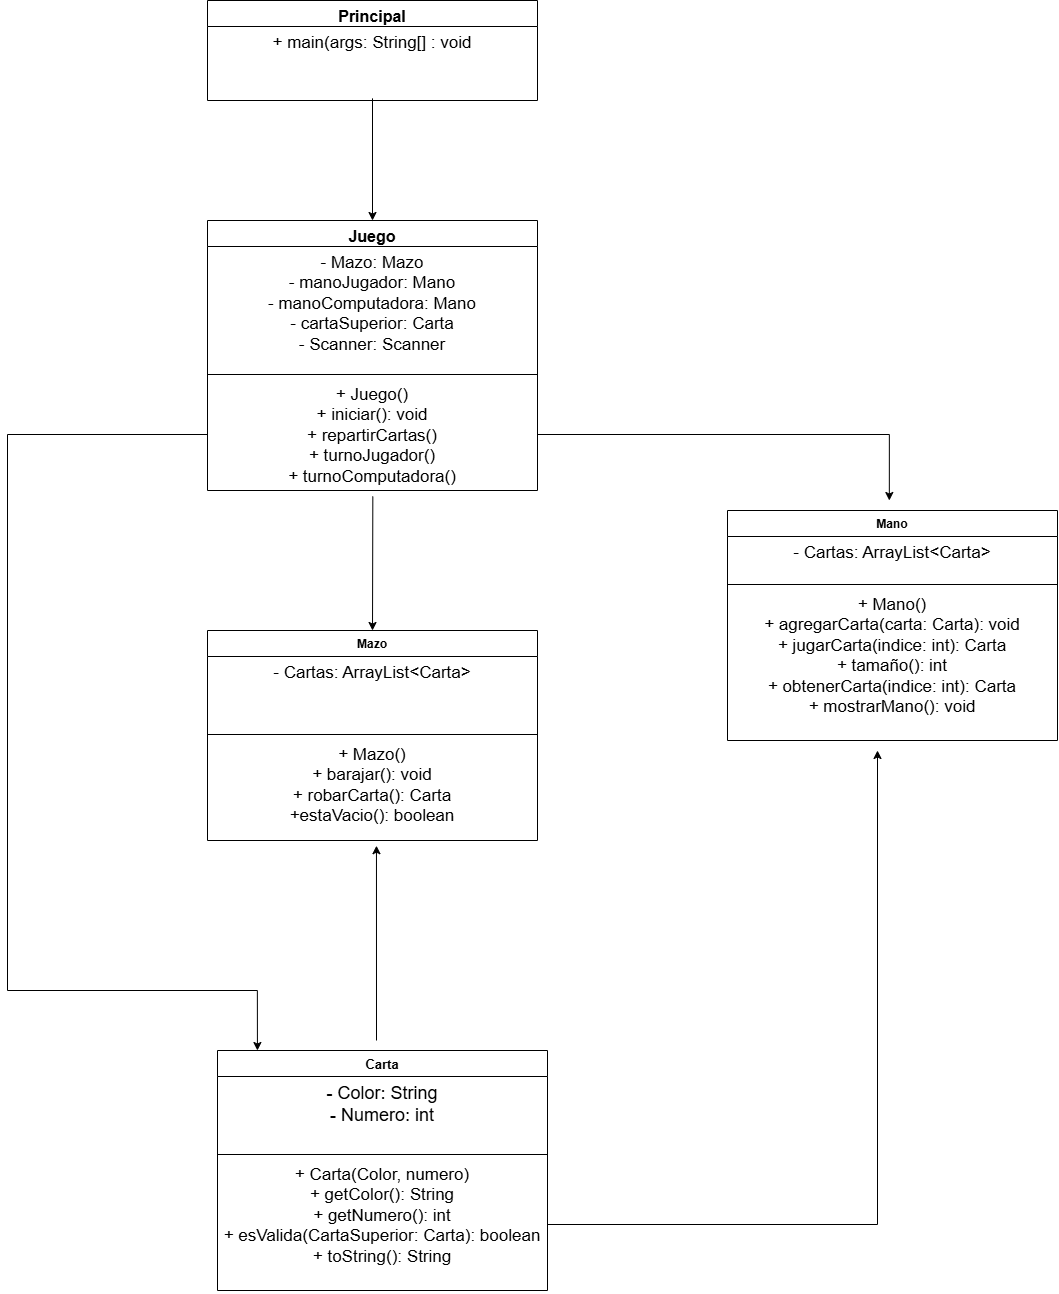

The diagram above was exported from draw.io. Its source (the exported page's mxGraphModel, read from the mxfile embedded in the PNG):
<mxGraphModel dx="1050" dy="583" grid="1" gridSize="10" guides="1" tooltips="1" connect="1" arrows="1" fold="1" page="1" pageScale="1" pageWidth="827" pageHeight="1169" math="0" shadow="0">
  <root>
    <mxCell id="0" />
    <mxCell id="1" parent="0" />
    <mxCell id="z3CB1oNjrBUpTGpu4Iul-30" parent="1" style="swimlane;fontStyle=1;align=center;verticalAlign=top;childLayout=stackLayout;horizontal=1;startSize=26;horizontalStack=0;resizeParent=1;resizeParentMax=0;resizeLast=0;collapsible=1;marginBottom=0;whiteSpace=wrap;html=1;fontSize=13;" value="Carta" vertex="1">
      <mxGeometry height="240" width="330" x="340" y="1060" as="geometry" />
    </mxCell>
    <mxCell id="z3CB1oNjrBUpTGpu4Iul-31" parent="z3CB1oNjrBUpTGpu4Iul-30" style="text;strokeColor=none;fillColor=none;align=center;verticalAlign=top;spacingLeft=4;spacingRight=4;overflow=hidden;rotatable=0;points=[[0,0.5],[1,0.5]];portConstraint=eastwest;whiteSpace=wrap;html=1;" value="&lt;font style=&quot;font-size: 18px;&quot;&gt;- Color: String&lt;/font&gt;&lt;div&gt;&lt;font style=&quot;font-size: 18px;&quot;&gt;- Numero: int&lt;/font&gt;&lt;/div&gt;" vertex="1">
      <mxGeometry height="74" width="330" y="26" as="geometry" />
    </mxCell>
    <mxCell id="z3CB1oNjrBUpTGpu4Iul-32" parent="z3CB1oNjrBUpTGpu4Iul-30" style="line;strokeWidth=1;fillColor=none;align=left;verticalAlign=middle;spacingTop=-1;spacingLeft=3;spacingRight=3;rotatable=0;labelPosition=right;points=[];portConstraint=eastwest;strokeColor=inherit;" value="" vertex="1">
      <mxGeometry height="8" width="330" y="100" as="geometry" />
    </mxCell>
    <mxCell id="z3CB1oNjrBUpTGpu4Iul-63" edge="1" parent="z3CB1oNjrBUpTGpu4Iul-30" source="z3CB1oNjrBUpTGpu4Iul-33" style="edgeStyle=orthogonalEdgeStyle;rounded=0;orthogonalLoop=1;jettySize=auto;html=1;exitX=1;exitY=0.5;exitDx=0;exitDy=0;">
      <mxGeometry relative="1" as="geometry">
        <mxPoint x="660" y="-300" as="targetPoint" />
      </mxGeometry>
    </mxCell>
    <mxCell id="z3CB1oNjrBUpTGpu4Iul-33" parent="z3CB1oNjrBUpTGpu4Iul-30" style="text;strokeColor=none;fillColor=none;align=center;verticalAlign=top;spacingLeft=4;spacingRight=4;overflow=hidden;rotatable=0;points=[[0,0.5],[1,0.5]];portConstraint=eastwest;whiteSpace=wrap;html=1;" value="&lt;font style=&quot;font-size: 17px;&quot;&gt;+ Carta(Color, numero)&lt;/font&gt;&lt;div&gt;&lt;font style=&quot;font-size: 17px;&quot;&gt;+ getColor(): String&lt;/font&gt;&lt;/div&gt;&lt;div&gt;&lt;font style=&quot;font-size: 17px;&quot;&gt;+ getNumero(): int&lt;/font&gt;&lt;/div&gt;&lt;div&gt;&lt;font style=&quot;font-size: 17px;&quot;&gt;+ esValida(CartaSuperior: Carta): boolean&lt;/font&gt;&lt;/div&gt;&lt;div&gt;&lt;font style=&quot;font-size: 17px;&quot;&gt;+ toString(): String&lt;/font&gt;&lt;/div&gt;" vertex="1">
      <mxGeometry height="132" width="330" y="108" as="geometry" />
    </mxCell>
    <mxCell id="z3CB1oNjrBUpTGpu4Iul-34" parent="1" style="swimlane;fontStyle=1;align=center;verticalAlign=top;childLayout=stackLayout;horizontal=1;startSize=26;horizontalStack=0;resizeParent=1;resizeParentMax=0;resizeLast=0;collapsible=1;marginBottom=0;whiteSpace=wrap;html=1;" value="Mazo" vertex="1">
      <mxGeometry height="210" width="330" x="330" y="640" as="geometry" />
    </mxCell>
    <mxCell id="z3CB1oNjrBUpTGpu4Iul-35" parent="z3CB1oNjrBUpTGpu4Iul-34" style="text;strokeColor=none;fillColor=none;align=center;verticalAlign=top;spacingLeft=4;spacingRight=4;overflow=hidden;rotatable=0;points=[[0,0.5],[1,0.5]];portConstraint=eastwest;whiteSpace=wrap;html=1;" value="&lt;font style=&quot;font-size: 17px;&quot;&gt;- Cartas: ArrayList&amp;lt;Carta&amp;gt;&lt;/font&gt;" vertex="1">
      <mxGeometry height="74" width="330" y="26" as="geometry" />
    </mxCell>
    <mxCell id="z3CB1oNjrBUpTGpu4Iul-36" parent="z3CB1oNjrBUpTGpu4Iul-34" style="line;strokeWidth=1;fillColor=none;align=left;verticalAlign=middle;spacingTop=-1;spacingLeft=3;spacingRight=3;rotatable=0;labelPosition=right;points=[];portConstraint=eastwest;strokeColor=inherit;" value="" vertex="1">
      <mxGeometry height="8" width="330" y="100" as="geometry" />
    </mxCell>
    <mxCell id="z3CB1oNjrBUpTGpu4Iul-37" parent="z3CB1oNjrBUpTGpu4Iul-34" style="text;strokeColor=none;fillColor=none;align=center;verticalAlign=top;spacingLeft=4;spacingRight=4;overflow=hidden;rotatable=0;points=[[0,0.5],[1,0.5]];portConstraint=eastwest;whiteSpace=wrap;html=1;" value="&lt;font style=&quot;font-size: 17px;&quot;&gt;+ Mazo()&lt;/font&gt;&lt;div&gt;&lt;font style=&quot;font-size: 17px;&quot;&gt;+ barajar(): void&lt;/font&gt;&lt;/div&gt;&lt;div&gt;&lt;font style=&quot;font-size: 17px;&quot;&gt;+ robarCarta(): Carta&lt;/font&gt;&lt;/div&gt;&lt;div&gt;&lt;font style=&quot;font-size: 17px;&quot;&gt;+estaVacio(): boolean&lt;/font&gt;&lt;/div&gt;" vertex="1">
      <mxGeometry height="102" width="330" y="108" as="geometry" />
    </mxCell>
    <mxCell id="z3CB1oNjrBUpTGpu4Iul-38" parent="1" style="swimlane;fontStyle=1;align=center;verticalAlign=top;childLayout=stackLayout;horizontal=1;startSize=26;horizontalStack=0;resizeParent=1;resizeParentMax=0;resizeLast=0;collapsible=1;marginBottom=0;whiteSpace=wrap;html=1;" value="Mano" vertex="1">
      <mxGeometry height="230" width="330" x="850" y="520" as="geometry" />
    </mxCell>
    <mxCell id="z3CB1oNjrBUpTGpu4Iul-39" parent="z3CB1oNjrBUpTGpu4Iul-38" style="text;strokeColor=none;fillColor=none;align=center;verticalAlign=top;spacingLeft=4;spacingRight=4;overflow=hidden;rotatable=0;points=[[0,0.5],[1,0.5]];portConstraint=eastwest;whiteSpace=wrap;html=1;" value="&lt;font style=&quot;font-size: 17px;&quot;&gt;- Cartas: ArrayList&amp;lt;Carta&amp;gt;&lt;/font&gt;" vertex="1">
      <mxGeometry height="44" width="330" y="26" as="geometry" />
    </mxCell>
    <mxCell id="z3CB1oNjrBUpTGpu4Iul-40" parent="z3CB1oNjrBUpTGpu4Iul-38" style="line;strokeWidth=1;fillColor=none;align=left;verticalAlign=middle;spacingTop=-1;spacingLeft=3;spacingRight=3;rotatable=0;labelPosition=right;points=[];portConstraint=eastwest;strokeColor=inherit;" value="" vertex="1">
      <mxGeometry height="8" width="330" y="70" as="geometry" />
    </mxCell>
    <mxCell id="z3CB1oNjrBUpTGpu4Iul-41" parent="z3CB1oNjrBUpTGpu4Iul-38" style="text;strokeColor=none;fillColor=none;align=center;verticalAlign=top;spacingLeft=4;spacingRight=4;overflow=hidden;rotatable=0;points=[[0,0.5],[1,0.5]];portConstraint=eastwest;whiteSpace=wrap;html=1;" value="&lt;font style=&quot;font-size: 17px;&quot;&gt;+ Mano()&lt;/font&gt;&lt;div&gt;&lt;font style=&quot;font-size: 17px;&quot;&gt;+ agregarCarta(carta: Carta): void&lt;/font&gt;&lt;/div&gt;&lt;div&gt;&lt;font style=&quot;font-size: 17px;&quot;&gt;+ jugarCarta(indice: int): Carta&lt;/font&gt;&lt;/div&gt;&lt;div&gt;&lt;font style=&quot;font-size: 17px;&quot;&gt;+ tamaño(): int&lt;/font&gt;&lt;/div&gt;&lt;div&gt;&lt;font style=&quot;font-size: 17px;&quot;&gt;+ obtenerCarta(indice: int): Carta&lt;/font&gt;&lt;/div&gt;&lt;div&gt;&lt;font style=&quot;font-size: 17px;&quot;&gt;+ mostrarMano(): void&lt;/font&gt;&lt;/div&gt;" vertex="1">
      <mxGeometry height="152" width="330" y="78" as="geometry" />
    </mxCell>
    <mxCell id="z3CB1oNjrBUpTGpu4Iul-42" parent="1" style="swimlane;fontStyle=1;align=center;verticalAlign=top;childLayout=stackLayout;horizontal=1;startSize=26;horizontalStack=0;resizeParent=1;resizeParentMax=0;resizeLast=0;collapsible=1;marginBottom=0;whiteSpace=wrap;html=1;" value="&lt;font style=&quot;font-size: 16px;&quot;&gt;Juego&lt;/font&gt;" vertex="1">
      <mxGeometry height="270" width="330" x="330" y="230" as="geometry" />
    </mxCell>
    <mxCell id="z3CB1oNjrBUpTGpu4Iul-43" parent="z3CB1oNjrBUpTGpu4Iul-42" style="text;strokeColor=none;fillColor=none;align=center;verticalAlign=top;spacingLeft=4;spacingRight=4;overflow=hidden;rotatable=0;points=[[0,0.5],[1,0.5]];portConstraint=eastwest;whiteSpace=wrap;html=1;" value="&lt;span style=&quot;font-size: 17px;&quot;&gt;- Mazo: Mazo&lt;/span&gt;&lt;div&gt;&lt;span style=&quot;font-size: 17px;&quot;&gt;- manoJugador: Mano&lt;/span&gt;&lt;/div&gt;&lt;div&gt;&lt;span style=&quot;font-size: 17px;&quot;&gt;- manoComputadora: Mano&lt;/span&gt;&lt;/div&gt;&lt;div&gt;&lt;span style=&quot;font-size: 17px;&quot;&gt;- cartaSuperior: Carta&lt;/span&gt;&lt;/div&gt;&lt;div&gt;&lt;span style=&quot;font-size: 17px;&quot;&gt;- Scanner: Scanner&lt;/span&gt;&lt;/div&gt;" vertex="1">
      <mxGeometry height="124" width="330" y="26" as="geometry" />
    </mxCell>
    <mxCell id="z3CB1oNjrBUpTGpu4Iul-44" parent="z3CB1oNjrBUpTGpu4Iul-42" style="line;strokeWidth=1;fillColor=none;align=left;verticalAlign=middle;spacingTop=-1;spacingLeft=3;spacingRight=3;rotatable=0;labelPosition=right;points=[];portConstraint=eastwest;strokeColor=inherit;" value="" vertex="1">
      <mxGeometry height="8" width="330" y="150" as="geometry" />
    </mxCell>
    <mxCell id="z3CB1oNjrBUpTGpu4Iul-62" edge="1" parent="z3CB1oNjrBUpTGpu4Iul-42" source="z3CB1oNjrBUpTGpu4Iul-45" style="edgeStyle=orthogonalEdgeStyle;rounded=0;orthogonalLoop=1;jettySize=auto;html=1;exitX=1;exitY=0.5;exitDx=0;exitDy=0;">
      <mxGeometry relative="1" as="geometry">
        <mxPoint x="681.8285260881696" y="280" as="targetPoint" />
      </mxGeometry>
    </mxCell>
    <mxCell id="z3CB1oNjrBUpTGpu4Iul-45" parent="z3CB1oNjrBUpTGpu4Iul-42" style="text;strokeColor=none;fillColor=none;align=center;verticalAlign=top;spacingLeft=4;spacingRight=4;overflow=hidden;rotatable=0;points=[[0,0.5],[1,0.5]];portConstraint=eastwest;whiteSpace=wrap;html=1;" value="&lt;font style=&quot;font-size: 17px;&quot;&gt;+ Juego()&lt;/font&gt;&lt;div&gt;&lt;font style=&quot;font-size: 17px;&quot;&gt;+ iniciar(): void&lt;/font&gt;&lt;/div&gt;&lt;div&gt;&lt;font style=&quot;font-size: 17px;&quot;&gt;+ repartirCartas()&lt;/font&gt;&lt;/div&gt;&lt;div&gt;&lt;span style=&quot;font-size: 17px;&quot;&gt;+ turnoJugador()&lt;/span&gt;&lt;/div&gt;&lt;div&gt;&lt;span style=&quot;font-size: 17px;&quot;&gt;+ turnoComputadora()&lt;/span&gt;&lt;/div&gt;&lt;div&gt;&lt;font style=&quot;font-size: 17px;&quot;&gt;&lt;br&gt;&lt;/font&gt;&lt;/div&gt;" vertex="1">
      <mxGeometry height="112" width="330" y="158" as="geometry" />
    </mxCell>
    <mxCell id="z3CB1oNjrBUpTGpu4Iul-50" parent="1" style="swimlane;fontStyle=1;align=center;verticalAlign=top;childLayout=stackLayout;horizontal=1;startSize=26;horizontalStack=0;resizeParent=1;resizeParentMax=0;resizeLast=0;collapsible=1;marginBottom=0;whiteSpace=wrap;html=1;" value="&lt;font style=&quot;font-size: 16px;&quot;&gt;Principal&lt;/font&gt;" vertex="1">
      <mxGeometry height="100" width="330" x="330" y="10" as="geometry" />
    </mxCell>
    <mxCell id="z3CB1oNjrBUpTGpu4Iul-55" parent="z3CB1oNjrBUpTGpu4Iul-50" style="text;strokeColor=none;fillColor=none;align=center;verticalAlign=top;spacingLeft=4;spacingRight=4;overflow=hidden;rotatable=0;points=[[0,0.5],[1,0.5]];portConstraint=eastwest;whiteSpace=wrap;html=1;" value="&lt;font style=&quot;font-size: 17px;&quot;&gt;+ main(args: String[] : void&lt;/font&gt;" vertex="1">
      <mxGeometry height="74" width="330" y="26" as="geometry" />
    </mxCell>
    <mxCell id="z3CB1oNjrBUpTGpu4Iul-57" edge="1" parent="1" source="z3CB1oNjrBUpTGpu4Iul-55" style="rounded=0;orthogonalLoop=1;jettySize=auto;html=1;entryX=0.5;entryY=0;entryDx=0;entryDy=0;exitX=0.5;exitY=0.971;exitDx=0;exitDy=0;exitPerimeter=0;" target="z3CB1oNjrBUpTGpu4Iul-42">
      <mxGeometry relative="1" as="geometry">
        <mxPoint x="490" y="112" as="sourcePoint" />
      </mxGeometry>
    </mxCell>
    <mxCell id="z3CB1oNjrBUpTGpu4Iul-58" edge="1" parent="1" style="rounded=0;orthogonalLoop=1;jettySize=auto;html=1;entryX=0.512;entryY=1.051;entryDx=0;entryDy=0;entryPerimeter=0;" target="z3CB1oNjrBUpTGpu4Iul-37">
      <mxGeometry relative="1" as="geometry">
        <mxPoint x="499" y="1050" as="sourcePoint" />
      </mxGeometry>
    </mxCell>
    <mxCell id="z3CB1oNjrBUpTGpu4Iul-59" edge="1" parent="1" source="z3CB1oNjrBUpTGpu4Iul-45" style="edgeStyle=orthogonalEdgeStyle;rounded=0;orthogonalLoop=1;jettySize=auto;html=1;exitX=0;exitY=0.5;exitDx=0;exitDy=0;entryX=0.121;entryY=0;entryDx=0;entryDy=0;entryPerimeter=0;" target="z3CB1oNjrBUpTGpu4Iul-30">
      <mxGeometry relative="1" as="geometry">
        <Array as="points">
          <mxPoint x="130" y="444" />
          <mxPoint x="130" y="1000" />
          <mxPoint x="380" y="1000" />
        </Array>
      </mxGeometry>
    </mxCell>
    <mxCell id="z3CB1oNjrBUpTGpu4Iul-60" edge="1" parent="1" source="z3CB1oNjrBUpTGpu4Iul-45" style="rounded=0;orthogonalLoop=1;jettySize=auto;html=1;entryX=0.5;entryY=0;entryDx=0;entryDy=0;exitX=0.501;exitY=1.053;exitDx=0;exitDy=0;exitPerimeter=0;" target="z3CB1oNjrBUpTGpu4Iul-34">
      <mxGeometry relative="1" as="geometry">
        <mxPoint x="495" y="510" as="sourcePoint" />
      </mxGeometry>
    </mxCell>
  </root>
</mxGraphModel>